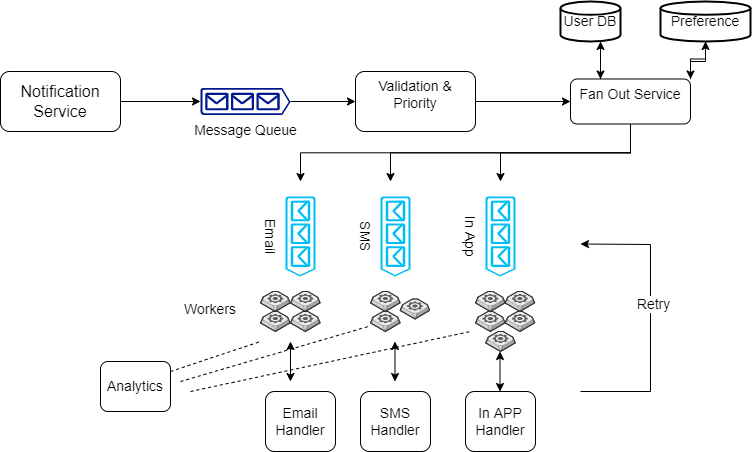

The diagram above was exported from draw.io. Its source (the exported page's mxGraphModel, read from the mxfile embedded in the PNG):
<mxGraphModel dx="1038" dy="539" grid="1" gridSize="10" guides="1" tooltips="1" connect="1" arrows="1" fold="1" page="1" pageScale="1" pageWidth="850" pageHeight="1100" math="0" shadow="0">
  <root>
    <mxCell id="0" />
    <mxCell id="1" parent="0" />
    <mxCell id="PbVL47uS4y_BazDFLTO2-3" style="edgeStyle=orthogonalEdgeStyle;rounded=0;orthogonalLoop=1;jettySize=auto;html=1;exitX=1;exitY=0.5;exitDx=0;exitDy=0;entryX=0;entryY=0.5;entryDx=0;entryDy=0;entryPerimeter=0;fontSize=14;" edge="1" parent="1" source="PbVL47uS4y_BazDFLTO2-1" target="PbVL47uS4y_BazDFLTO2-2">
      <mxGeometry relative="1" as="geometry" />
    </mxCell>
    <mxCell id="PbVL47uS4y_BazDFLTO2-1" value="&lt;font size=&quot;3&quot;&gt;Notification Service&lt;/font&gt;" style="rounded=1;whiteSpace=wrap;html=1;" vertex="1" parent="1">
      <mxGeometry x="20" y="140" width="120" height="60" as="geometry" />
    </mxCell>
    <mxCell id="PbVL47uS4y_BazDFLTO2-5" value="" style="edgeStyle=orthogonalEdgeStyle;rounded=0;orthogonalLoop=1;jettySize=auto;html=1;fontSize=14;" edge="1" parent="1" source="PbVL47uS4y_BazDFLTO2-2" target="PbVL47uS4y_BazDFLTO2-4">
      <mxGeometry relative="1" as="geometry" />
    </mxCell>
    <mxCell id="PbVL47uS4y_BazDFLTO2-2" value="Message Queue" style="sketch=0;aspect=fixed;pointerEvents=1;shadow=0;dashed=0;html=1;strokeColor=none;labelPosition=center;verticalLabelPosition=bottom;verticalAlign=top;align=center;fillColor=#00188D;shape=mxgraph.azure.queue_generic;fontSize=14;" vertex="1" parent="1">
      <mxGeometry x="220" y="156.5" width="90" height="27" as="geometry" />
    </mxCell>
    <mxCell id="PbVL47uS4y_BazDFLTO2-7" value="" style="edgeStyle=orthogonalEdgeStyle;rounded=0;orthogonalLoop=1;jettySize=auto;html=1;fontSize=14;" edge="1" parent="1" source="PbVL47uS4y_BazDFLTO2-4" target="PbVL47uS4y_BazDFLTO2-6">
      <mxGeometry relative="1" as="geometry" />
    </mxCell>
    <mxCell id="PbVL47uS4y_BazDFLTO2-4" value="Validation &amp;amp; Priority" style="rounded=1;whiteSpace=wrap;html=1;fontSize=14;verticalAlign=top;sketch=0;shadow=0;dashed=0;" vertex="1" parent="1">
      <mxGeometry x="375" y="140" width="120" height="60" as="geometry" />
    </mxCell>
    <mxCell id="PbVL47uS4y_BazDFLTO2-14" style="edgeStyle=orthogonalEdgeStyle;rounded=0;orthogonalLoop=1;jettySize=auto;html=1;exitX=0.5;exitY=1;exitDx=0;exitDy=0;fontSize=14;" edge="1" parent="1" source="PbVL47uS4y_BazDFLTO2-6">
      <mxGeometry relative="1" as="geometry">
        <mxPoint x="320" y="250" as="targetPoint" />
      </mxGeometry>
    </mxCell>
    <mxCell id="PbVL47uS4y_BazDFLTO2-16" style="edgeStyle=orthogonalEdgeStyle;rounded=0;orthogonalLoop=1;jettySize=auto;html=1;exitX=0.5;exitY=1;exitDx=0;exitDy=0;fontSize=14;" edge="1" parent="1" source="PbVL47uS4y_BazDFLTO2-6">
      <mxGeometry relative="1" as="geometry">
        <mxPoint x="410" y="250" as="targetPoint" />
      </mxGeometry>
    </mxCell>
    <mxCell id="PbVL47uS4y_BazDFLTO2-17" style="edgeStyle=orthogonalEdgeStyle;rounded=0;orthogonalLoop=1;jettySize=auto;html=1;exitX=0.5;exitY=1;exitDx=0;exitDy=0;fontSize=14;" edge="1" parent="1" source="PbVL47uS4y_BazDFLTO2-6">
      <mxGeometry relative="1" as="geometry">
        <mxPoint x="520" y="250" as="targetPoint" />
      </mxGeometry>
    </mxCell>
    <mxCell id="PbVL47uS4y_BazDFLTO2-48" style="edgeStyle=orthogonalEdgeStyle;rounded=0;orthogonalLoop=1;jettySize=auto;html=1;exitX=0.25;exitY=0;exitDx=0;exitDy=0;entryX=0.667;entryY=1;entryDx=0;entryDy=0;entryPerimeter=0;fontSize=14;" edge="1" parent="1" source="PbVL47uS4y_BazDFLTO2-6" target="PbVL47uS4y_BazDFLTO2-44">
      <mxGeometry relative="1" as="geometry" />
    </mxCell>
    <mxCell id="PbVL47uS4y_BazDFLTO2-50" style="edgeStyle=orthogonalEdgeStyle;rounded=0;orthogonalLoop=1;jettySize=auto;html=1;exitX=1;exitY=0;exitDx=0;exitDy=0;entryX=0.5;entryY=1;entryDx=0;entryDy=0;entryPerimeter=0;fontSize=14;" edge="1" parent="1" source="PbVL47uS4y_BazDFLTO2-6" target="PbVL47uS4y_BazDFLTO2-46">
      <mxGeometry relative="1" as="geometry" />
    </mxCell>
    <mxCell id="PbVL47uS4y_BazDFLTO2-6" value="Fan Out Service" style="rounded=1;whiteSpace=wrap;html=1;fontSize=14;verticalAlign=top;sketch=0;shadow=0;dashed=0;strokeWidth=1;align=center;" vertex="1" parent="1">
      <mxGeometry x="590" y="147.5" width="120" height="45" as="geometry" />
    </mxCell>
    <mxCell id="PbVL47uS4y_BazDFLTO2-11" value="Email" style="verticalLabelPosition=bottom;html=1;verticalAlign=top;align=center;strokeColor=none;fillColor=#00BEF2;shape=mxgraph.azure.queue_generic;pointerEvents=1;fontSize=14;rotation=90;" vertex="1" parent="1">
      <mxGeometry x="280" y="290" width="80" height="30" as="geometry" />
    </mxCell>
    <mxCell id="PbVL47uS4y_BazDFLTO2-12" value="SMS" style="verticalLabelPosition=bottom;html=1;verticalAlign=top;align=center;strokeColor=none;fillColor=#00BEF2;shape=mxgraph.azure.queue_generic;pointerEvents=1;fontSize=14;rotation=90;" vertex="1" parent="1">
      <mxGeometry x="375" y="290" width="80" height="30" as="geometry" />
    </mxCell>
    <mxCell id="PbVL47uS4y_BazDFLTO2-13" value="In App" style="verticalLabelPosition=bottom;html=1;verticalAlign=top;align=center;strokeColor=none;fillColor=#00BEF2;shape=mxgraph.azure.queue_generic;pointerEvents=1;fontSize=14;rotation=90;" vertex="1" parent="1">
      <mxGeometry x="480" y="290" width="80" height="30" as="geometry" />
    </mxCell>
    <mxCell id="PbVL47uS4y_BazDFLTO2-15" value="" style="verticalLabelPosition=bottom;html=1;verticalAlign=top;strokeWidth=1;align=center;outlineConnect=0;dashed=0;outlineConnect=0;shape=mxgraph.aws3d.worker;fillColor=#ECECEC;strokeColor=#5E5E5E;aspect=fixed;fontSize=14;" vertex="1" parent="1">
      <mxGeometry x="280" y="360" width="29.6" height="20" as="geometry" />
    </mxCell>
    <mxCell id="PbVL47uS4y_BazDFLTO2-18" value="" style="verticalLabelPosition=bottom;html=1;verticalAlign=top;strokeWidth=1;align=center;outlineConnect=0;dashed=0;outlineConnect=0;shape=mxgraph.aws3d.worker;fillColor=#ECECEC;strokeColor=#5E5E5E;aspect=fixed;fontSize=14;" vertex="1" parent="1">
      <mxGeometry x="310" y="360" width="29.6" height="20" as="geometry" />
    </mxCell>
    <mxCell id="PbVL47uS4y_BazDFLTO2-19" value="" style="verticalLabelPosition=bottom;html=1;verticalAlign=top;strokeWidth=1;align=center;outlineConnect=0;dashed=0;outlineConnect=0;shape=mxgraph.aws3d.worker;fillColor=#ECECEC;strokeColor=#5E5E5E;aspect=fixed;fontSize=14;" vertex="1" parent="1">
      <mxGeometry x="280" y="380" width="29.6" height="20" as="geometry" />
    </mxCell>
    <mxCell id="PbVL47uS4y_BazDFLTO2-20" value="" style="verticalLabelPosition=bottom;html=1;verticalAlign=top;strokeWidth=1;align=center;outlineConnect=0;dashed=0;outlineConnect=0;shape=mxgraph.aws3d.worker;fillColor=#ECECEC;strokeColor=#5E5E5E;aspect=fixed;fontSize=14;" vertex="1" parent="1">
      <mxGeometry x="310" y="380" width="29.6" height="20" as="geometry" />
    </mxCell>
    <mxCell id="PbVL47uS4y_BazDFLTO2-21" value="" style="verticalLabelPosition=bottom;html=1;verticalAlign=top;strokeWidth=1;align=center;outlineConnect=0;dashed=0;outlineConnect=0;shape=mxgraph.aws3d.worker;fillColor=#ECECEC;strokeColor=#5E5E5E;aspect=fixed;fontSize=14;" vertex="1" parent="1">
      <mxGeometry x="390" y="380" width="29.6" height="20" as="geometry" />
    </mxCell>
    <mxCell id="PbVL47uS4y_BazDFLTO2-22" value="" style="verticalLabelPosition=bottom;html=1;verticalAlign=top;strokeWidth=1;align=center;outlineConnect=0;dashed=0;outlineConnect=0;shape=mxgraph.aws3d.worker;fillColor=#ECECEC;strokeColor=#5E5E5E;aspect=fixed;fontSize=14;" vertex="1" parent="1">
      <mxGeometry x="390" y="360" width="29.6" height="20" as="geometry" />
    </mxCell>
    <mxCell id="PbVL47uS4y_BazDFLTO2-23" value="" style="verticalLabelPosition=bottom;html=1;verticalAlign=top;strokeWidth=1;align=center;outlineConnect=0;dashed=0;outlineConnect=0;shape=mxgraph.aws3d.worker;fillColor=#ECECEC;strokeColor=#5E5E5E;aspect=fixed;fontSize=14;" vertex="1" parent="1">
      <mxGeometry x="419.6" y="367.5" width="29.6" height="20" as="geometry" />
    </mxCell>
    <mxCell id="PbVL47uS4y_BazDFLTO2-24" value="" style="verticalLabelPosition=bottom;html=1;verticalAlign=top;strokeWidth=1;align=center;outlineConnect=0;dashed=0;outlineConnect=0;shape=mxgraph.aws3d.worker;fillColor=#ECECEC;strokeColor=#5E5E5E;aspect=fixed;fontSize=14;" vertex="1" parent="1">
      <mxGeometry x="495" y="380" width="29.6" height="20" as="geometry" />
    </mxCell>
    <mxCell id="PbVL47uS4y_BazDFLTO2-25" value="" style="verticalLabelPosition=bottom;html=1;verticalAlign=top;strokeWidth=1;align=center;outlineConnect=0;dashed=0;outlineConnect=0;shape=mxgraph.aws3d.worker;fillColor=#ECECEC;strokeColor=#5E5E5E;aspect=fixed;fontSize=14;" vertex="1" parent="1">
      <mxGeometry x="524.6" y="360" width="29.6" height="20" as="geometry" />
    </mxCell>
    <mxCell id="PbVL47uS4y_BazDFLTO2-26" value="" style="verticalLabelPosition=bottom;html=1;verticalAlign=top;strokeWidth=1;align=center;outlineConnect=0;dashed=0;outlineConnect=0;shape=mxgraph.aws3d.worker;fillColor=#ECECEC;strokeColor=#5E5E5E;aspect=fixed;fontSize=14;" vertex="1" parent="1">
      <mxGeometry x="495" y="360" width="29.6" height="20" as="geometry" />
    </mxCell>
    <mxCell id="PbVL47uS4y_BazDFLTO2-27" value="" style="verticalLabelPosition=bottom;html=1;verticalAlign=top;strokeWidth=1;align=center;outlineConnect=0;dashed=0;outlineConnect=0;shape=mxgraph.aws3d.worker;fillColor=#ECECEC;strokeColor=#5E5E5E;aspect=fixed;fontSize=14;" vertex="1" parent="1">
      <mxGeometry x="524.6" y="380" width="29.6" height="20" as="geometry" />
    </mxCell>
    <mxCell id="PbVL47uS4y_BazDFLTO2-28" value="" style="verticalLabelPosition=bottom;html=1;verticalAlign=top;strokeWidth=1;align=center;outlineConnect=0;dashed=0;outlineConnect=0;shape=mxgraph.aws3d.worker;fillColor=#ECECEC;strokeColor=#5E5E5E;aspect=fixed;fontSize=14;" vertex="1" parent="1">
      <mxGeometry x="505.2" y="400" width="29.6" height="20" as="geometry" />
    </mxCell>
    <mxCell id="PbVL47uS4y_BazDFLTO2-29" value="Workers" style="text;html=1;strokeColor=none;fillColor=none;align=center;verticalAlign=middle;whiteSpace=wrap;rounded=0;fontSize=14;" vertex="1" parent="1">
      <mxGeometry x="190" y="360" width="80" height="35" as="geometry" />
    </mxCell>
    <mxCell id="PbVL47uS4y_BazDFLTO2-31" value="Email Handler" style="rounded=1;whiteSpace=wrap;html=1;fontSize=14;strokeWidth=1;fillColor=default;" vertex="1" parent="1">
      <mxGeometry x="285" y="460" width="70" height="60" as="geometry" />
    </mxCell>
    <mxCell id="PbVL47uS4y_BazDFLTO2-32" value="SMS&lt;br&gt;Handler" style="rounded=1;whiteSpace=wrap;html=1;fontSize=14;strokeWidth=1;fillColor=default;" vertex="1" parent="1">
      <mxGeometry x="380" y="460" width="70" height="60" as="geometry" />
    </mxCell>
    <mxCell id="PbVL47uS4y_BazDFLTO2-33" value="In APP Handler" style="rounded=1;whiteSpace=wrap;html=1;fontSize=14;strokeWidth=1;fillColor=default;" vertex="1" parent="1">
      <mxGeometry x="485" y="460" width="70" height="60" as="geometry" />
    </mxCell>
    <mxCell id="PbVL47uS4y_BazDFLTO2-35" value="" style="endArrow=classic;startArrow=classic;html=1;rounded=0;fontSize=14;" edge="1" parent="1">
      <mxGeometry width="50" height="50" relative="1" as="geometry">
        <mxPoint x="310" y="410" as="sourcePoint" />
        <mxPoint x="310" y="450" as="targetPoint" />
      </mxGeometry>
    </mxCell>
    <mxCell id="PbVL47uS4y_BazDFLTO2-36" value="" style="endArrow=classic;startArrow=classic;html=1;rounded=0;fontSize=14;" edge="1" parent="1">
      <mxGeometry width="50" height="50" relative="1" as="geometry">
        <mxPoint x="414.5" y="410" as="sourcePoint" />
        <mxPoint x="414.5" y="450" as="targetPoint" />
      </mxGeometry>
    </mxCell>
    <mxCell id="PbVL47uS4y_BazDFLTO2-37" value="" style="endArrow=classic;startArrow=classic;html=1;rounded=0;fontSize=14;" edge="1" parent="1">
      <mxGeometry width="50" height="50" relative="1" as="geometry">
        <mxPoint x="519.5" y="420" as="sourcePoint" />
        <mxPoint x="519.5" y="460" as="targetPoint" />
      </mxGeometry>
    </mxCell>
    <mxCell id="PbVL47uS4y_BazDFLTO2-38" value="" style="endArrow=classic;html=1;rounded=0;fontSize=14;" edge="1" parent="1">
      <mxGeometry width="50" height="50" relative="1" as="geometry">
        <mxPoint x="600" y="460" as="sourcePoint" />
        <mxPoint x="600" y="312.5" as="targetPoint" />
        <Array as="points">
          <mxPoint x="670" y="460" />
          <mxPoint x="670" y="313" />
        </Array>
      </mxGeometry>
    </mxCell>
    <mxCell id="PbVL47uS4y_BazDFLTO2-39" value="Retry" style="edgeLabel;html=1;align=center;verticalAlign=middle;resizable=0;points=[];fontSize=14;" vertex="1" connectable="0" parent="PbVL47uS4y_BazDFLTO2-38">
      <mxGeometry x="0.0983" y="-2" relative="1" as="geometry">
        <mxPoint as="offset" />
      </mxGeometry>
    </mxCell>
    <mxCell id="PbVL47uS4y_BazDFLTO2-40" value="Analytics" style="rounded=1;whiteSpace=wrap;html=1;fontSize=14;strokeWidth=1;fillColor=default;" vertex="1" parent="1">
      <mxGeometry x="120" y="430" width="70" height="50" as="geometry" />
    </mxCell>
    <mxCell id="PbVL47uS4y_BazDFLTO2-41" value="" style="endArrow=none;dashed=1;html=1;rounded=0;fontSize=14;" edge="1" parent="1">
      <mxGeometry width="50" height="50" relative="1" as="geometry">
        <mxPoint x="190" y="440" as="sourcePoint" />
        <mxPoint x="280" y="410" as="targetPoint" />
      </mxGeometry>
    </mxCell>
    <mxCell id="PbVL47uS4y_BazDFLTO2-42" value="" style="endArrow=none;dashed=1;html=1;rounded=0;fontSize=14;" edge="1" parent="1" target="PbVL47uS4y_BazDFLTO2-21">
      <mxGeometry width="50" height="50" relative="1" as="geometry">
        <mxPoint x="200" y="450" as="sourcePoint" />
        <mxPoint x="290" y="420" as="targetPoint" />
      </mxGeometry>
    </mxCell>
    <mxCell id="PbVL47uS4y_BazDFLTO2-43" value="" style="endArrow=none;dashed=1;html=1;rounded=0;fontSize=14;entryX=-0.169;entryY=1;entryDx=0;entryDy=0;entryPerimeter=0;" edge="1" parent="1" target="PbVL47uS4y_BazDFLTO2-24">
      <mxGeometry width="50" height="50" relative="1" as="geometry">
        <mxPoint x="210" y="460" as="sourcePoint" />
        <mxPoint x="300" y="430" as="targetPoint" />
      </mxGeometry>
    </mxCell>
    <mxCell id="PbVL47uS4y_BazDFLTO2-47" style="edgeStyle=orthogonalEdgeStyle;rounded=0;orthogonalLoop=1;jettySize=auto;html=1;exitX=0.5;exitY=1;exitDx=0;exitDy=0;exitPerimeter=0;entryX=0.25;entryY=0;entryDx=0;entryDy=0;fontSize=14;" edge="1" parent="1" source="PbVL47uS4y_BazDFLTO2-44" target="PbVL47uS4y_BazDFLTO2-6">
      <mxGeometry relative="1" as="geometry" />
    </mxCell>
    <mxCell id="PbVL47uS4y_BazDFLTO2-44" value="User DB" style="strokeWidth=2;html=1;shape=mxgraph.flowchart.database;whiteSpace=wrap;fontSize=14;fillColor=default;" vertex="1" parent="1">
      <mxGeometry x="580" y="70" width="60" height="40" as="geometry" />
    </mxCell>
    <mxCell id="PbVL47uS4y_BazDFLTO2-49" style="edgeStyle=orthogonalEdgeStyle;rounded=0;orthogonalLoop=1;jettySize=auto;html=1;exitX=0.5;exitY=1;exitDx=0;exitDy=0;exitPerimeter=0;entryX=1;entryY=0;entryDx=0;entryDy=0;fontSize=14;" edge="1" parent="1" source="PbVL47uS4y_BazDFLTO2-46" target="PbVL47uS4y_BazDFLTO2-6">
      <mxGeometry relative="1" as="geometry" />
    </mxCell>
    <mxCell id="PbVL47uS4y_BazDFLTO2-46" value="Preference" style="strokeWidth=2;html=1;shape=mxgraph.flowchart.database;whiteSpace=wrap;fontSize=14;fillColor=default;" vertex="1" parent="1">
      <mxGeometry x="680" y="70" width="90" height="40" as="geometry" />
    </mxCell>
  </root>
</mxGraphModel>